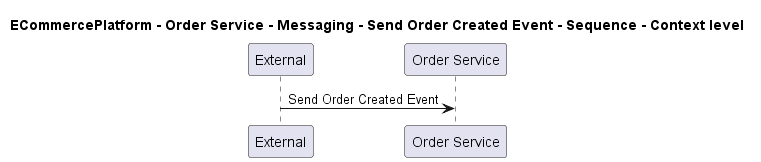

The diagram above was rendered by PlantUML. Its source (embedded in the PNG):
@startuml

title ECommercePlatform - Order Service - Messaging - Send Order Created Event - Sequence - Context level

participant "External" as C4InterFlow.SoftwareSystems.ExternalSystem
participant "Order Service" as ECommercePlatform.SoftwareSystems.OrderService

C4InterFlow.SoftwareSystems.ExternalSystem -> ECommercePlatform.SoftwareSystems.OrderService : Send Order Created Event


@enduml